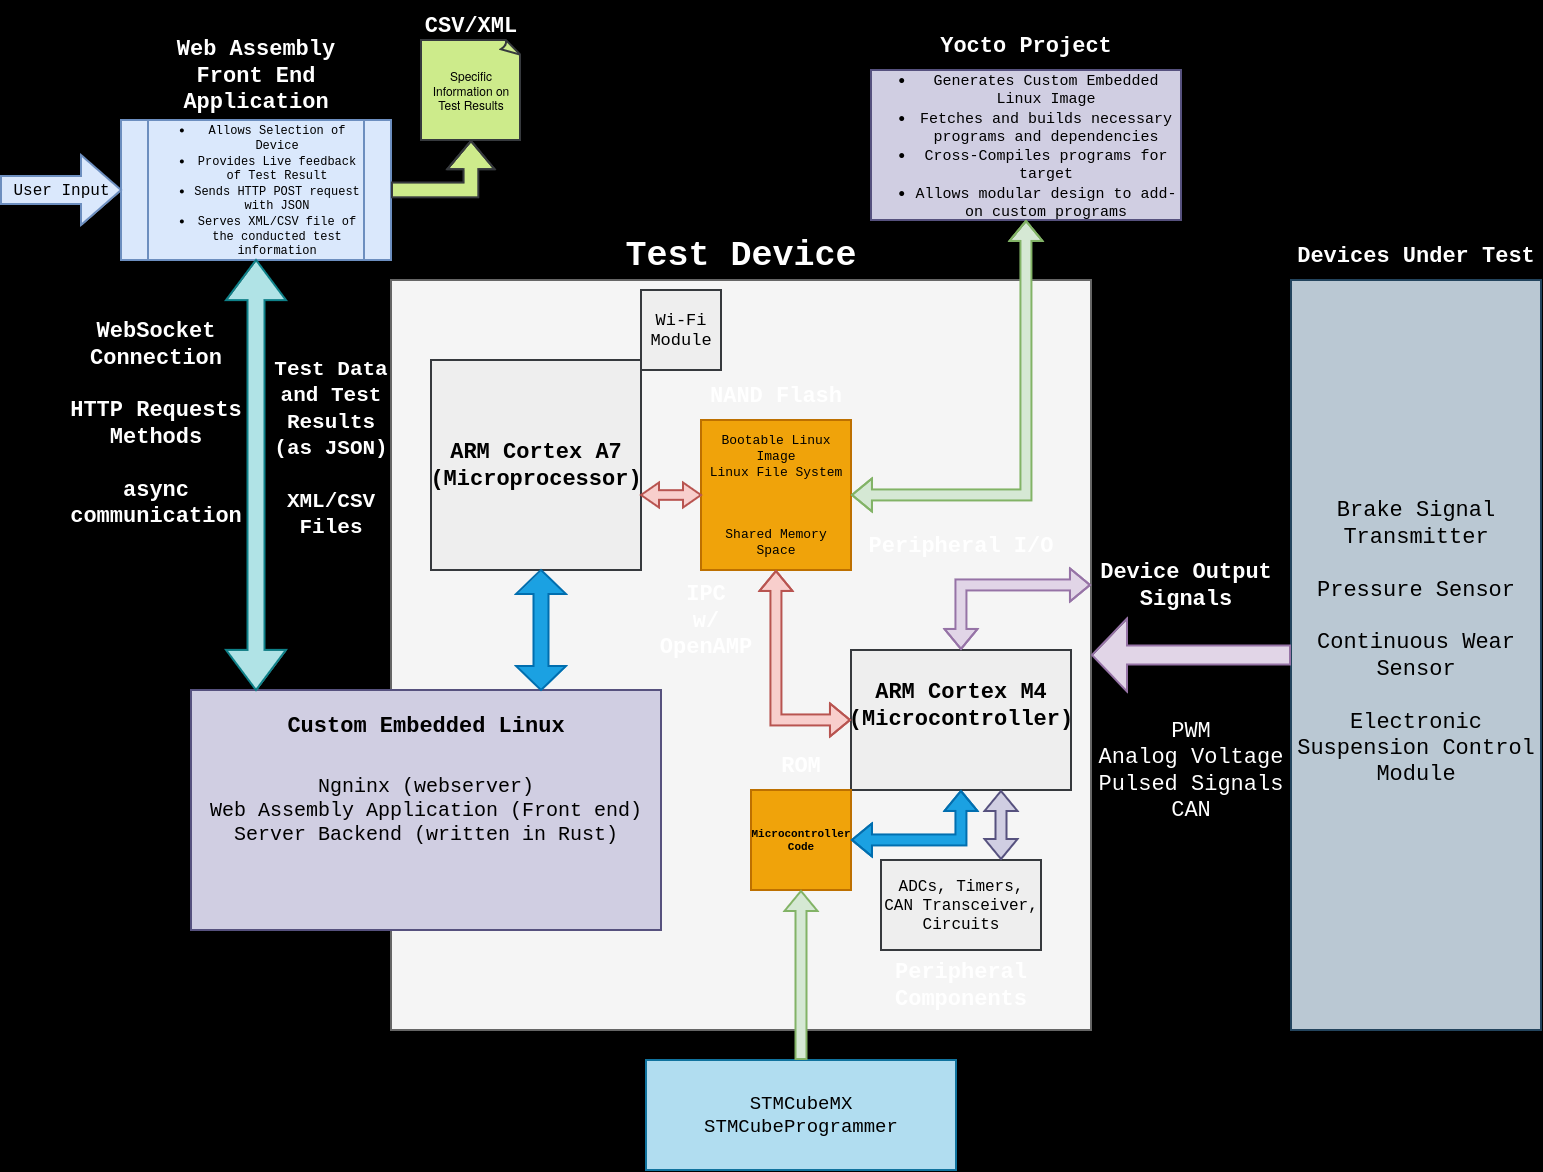

The diagram above was exported from draw.io. Its source (the exported page's mxGraphModel, read from the mxfile embedded in the PNG):
<mxGraphModel dx="2595" dy="1445" grid="1" gridSize="10" guides="1" tooltips="1" connect="1" arrows="1" fold="1" page="1" pageScale="1" pageWidth="1600" pageHeight="1200" background="#000000" math="0" shadow="0">
  <root>
    <mxCell id="0" />
    <mxCell id="1" parent="0" />
    <mxCell id="RQCWcejDw2V3bfCDH09q-1" value="" style="rounded=0;whiteSpace=wrap;html=1;direction=south;fontFamily=Courier New;fontSize=22;labelBackgroundColor=none;strokeWidth=2;" parent="1" vertex="1">
      <mxGeometry x="1300" y="290" width="250" height="750" as="geometry" />
    </mxCell>
    <mxCell id="RQCWcejDw2V3bfCDH09q-246" value="Devices Under Test" style="text;html=1;align=center;verticalAlign=middle;whiteSpace=wrap;rounded=0;fontFamily=Courier New;fontSize=22;fontStyle=1;labelBackgroundColor=none;strokeWidth=2;fontColor=#ffffff;" parent="1" vertex="1">
      <mxGeometry x="1300" y="240" width="250" height="50" as="geometry" />
    </mxCell>
    <mxCell id="RQCWcejDw2V3bfCDH09q-247" value="Brake Signal Transmitter&lt;br style=&quot;font-size: 22px;&quot;&gt;&lt;br style=&quot;font-size: 22px;&quot;&gt;Pressure Sensor&lt;br style=&quot;font-size: 22px;&quot;&gt;&lt;br style=&quot;font-size: 22px;&quot;&gt;Continuous Wear Sensor&lt;br style=&quot;font-size: 22px;&quot;&gt;&lt;br style=&quot;font-size: 22px;&quot;&gt;Electronic Suspension Control Module&lt;div style=&quot;font-size: 22px;&quot;&gt;&lt;br style=&quot;font-size: 22px;&quot;&gt;&lt;/div&gt;" style="text;html=1;align=center;verticalAlign=middle;whiteSpace=wrap;rounded=0;fontFamily=Courier New;fontSize=22;labelBackgroundColor=none;strokeWidth=2;strokeColor=#23445d;fillColor=#bac8d3;fontColor=#000000;" parent="1" vertex="1">
      <mxGeometry x="1300" y="290" width="250" height="750" as="geometry" />
    </mxCell>
    <mxCell id="RQCWcejDw2V3bfCDH09q-259" value="" style="rounded=0;whiteSpace=wrap;html=1;labelBackgroundColor=none;strokeWidth=2;fillColor=#f5f5f5;strokeColor=#666666;gradientColor=none;" parent="1" vertex="1">
      <mxGeometry x="400" y="290" width="700" height="750" as="geometry" />
    </mxCell>
    <mxCell id="RQCWcejDw2V3bfCDH09q-263" value="Device Output Signals" style="text;html=1;align=center;verticalAlign=middle;whiteSpace=wrap;rounded=0;fontFamily=Courier New;fontSize=22;fontStyle=1;labelBackgroundColor=none;strokeWidth=2;fontColor=#ffffff;" parent="1" vertex="1">
      <mxGeometry x="1100" y="570" width="190" height="50" as="geometry" />
    </mxCell>
    <mxCell id="RQCWcejDw2V3bfCDH09q-264" value="PWM&lt;br&gt;Analog Voltage&lt;br&gt;Pulsed Signals&lt;br&gt;CAN" style="text;html=1;align=center;verticalAlign=middle;whiteSpace=wrap;rounded=0;fontFamily=Courier New;fontSize=22;labelBackgroundColor=none;strokeWidth=2;fontColor=#ffffff;" parent="1" vertex="1">
      <mxGeometry x="1100" y="690" width="200" height="180" as="geometry" />
    </mxCell>
    <mxCell id="RQCWcejDw2V3bfCDH09q-266" value="Test Device" style="text;html=1;align=center;verticalAlign=middle;whiteSpace=wrap;rounded=0;fontFamily=Courier New;fontSize=35;fontStyle=1;labelBackgroundColor=none;strokeWidth=2;fontColor=#ffffff;" parent="1" vertex="1">
      <mxGeometry x="400" y="240" width="700" height="50" as="geometry" />
    </mxCell>
    <mxCell id="RQCWcejDw2V3bfCDH09q-267" value="" style="rounded=0;whiteSpace=wrap;html=1;labelBackgroundColor=none;strokeWidth=2;strokeColor=#36393d;fillColor=#eeeeee;" parent="1" vertex="1">
      <mxGeometry x="860" y="660" width="220" height="140" as="geometry" />
    </mxCell>
    <mxCell id="RQCWcejDw2V3bfCDH09q-269" value="ARM Cortex M4&lt;br&gt;(Microcontroller)" style="text;html=1;align=center;verticalAlign=middle;whiteSpace=wrap;rounded=0;fontFamily=Courier New;fontSize=22;fontStyle=1;labelBackgroundColor=none;strokeWidth=2;fontColor=#000000;" parent="1" vertex="1">
      <mxGeometry x="860" y="690" width="220" height="50" as="geometry" />
    </mxCell>
    <mxCell id="RQCWcejDw2V3bfCDH09q-270" value="&lt;font style=&quot;font-size: 16px;&quot;&gt;ADCs, Timers, CAN Transceiver,&lt;br&gt;Circuits&lt;br&gt;&lt;/font&gt;" style="rounded=0;whiteSpace=wrap;html=1;fontFamily=Courier New;labelBackgroundColor=none;strokeWidth=2;strokeColor=#36393d;fillColor=#eeeeee;fontColor=#000000;" parent="1" vertex="1">
      <mxGeometry x="890" y="870" width="160" height="90" as="geometry" />
    </mxCell>
    <mxCell id="RQCWcejDw2V3bfCDH09q-271" value="" style="shape=flexArrow;endArrow=classic;startArrow=classic;html=1;rounded=0;entryX=0.5;entryY=1;entryDx=0;entryDy=0;exitX=0.5;exitY=0;exitDx=0;exitDy=0;fontColor=default;labelBackgroundColor=none;strokeWidth=2;fillColor=#d0cee2;strokeColor=#56517e;" parent="1" edge="1">
      <mxGeometry width="100" height="100" relative="1" as="geometry">
        <mxPoint x="1010" y="870" as="sourcePoint" />
        <mxPoint x="1010" y="800" as="targetPoint" />
      </mxGeometry>
    </mxCell>
    <mxCell id="RQCWcejDw2V3bfCDH09q-272" value="Peripheral Components" style="text;html=1;align=center;verticalAlign=middle;whiteSpace=wrap;rounded=0;fontFamily=Courier New;fontSize=22;fontStyle=1;direction=west;labelBackgroundColor=none;strokeWidth=2;fontColor=#ffffff;" parent="1" vertex="1">
      <mxGeometry x="890" y="970" width="160" height="50" as="geometry" />
    </mxCell>
    <mxCell id="RQCWcejDw2V3bfCDH09q-278" value="&lt;font style=&quot;font-size: 11px;&quot;&gt;&lt;b&gt;Microcontroller&lt;br&gt;Code&lt;/b&gt;&lt;/font&gt;" style="whiteSpace=wrap;html=1;aspect=fixed;fontSize=10;fontFamily=Courier New;labelBackgroundColor=none;strokeWidth=2;strokeColor=#BD7000;fillColor=#f0a30a;fontColor=#000000;" parent="1" vertex="1">
      <mxGeometry x="760" y="800" width="100" height="100" as="geometry" />
    </mxCell>
    <mxCell id="RQCWcejDw2V3bfCDH09q-279" value="ROM" style="text;html=1;align=center;verticalAlign=middle;whiteSpace=wrap;rounded=0;fontFamily=Courier New;fontSize=22;fontStyle=1;direction=west;labelBackgroundColor=none;strokeWidth=2;fontColor=#ffffff;" parent="1" vertex="1">
      <mxGeometry x="760" y="750" width="100" height="50" as="geometry" />
    </mxCell>
    <mxCell id="RQCWcejDw2V3bfCDH09q-282" value="" style="whiteSpace=wrap;html=1;aspect=fixed;labelBackgroundColor=none;strokeWidth=2;strokeColor=#36393d;fillColor=#eeeeee;" parent="1" vertex="1">
      <mxGeometry x="440" y="370" width="210" height="210" as="geometry" />
    </mxCell>
    <mxCell id="RQCWcejDw2V3bfCDH09q-283" value="ARM Cortex A7&lt;br&gt;(Microprocessor)" style="text;html=1;align=center;verticalAlign=middle;whiteSpace=wrap;rounded=0;fontFamily=Courier New;fontSize=22;fontStyle=1;labelBackgroundColor=none;strokeWidth=2;fontColor=#000000;" parent="1" vertex="1">
      <mxGeometry x="445" y="450" width="200" height="50" as="geometry" />
    </mxCell>
    <mxCell id="RQCWcejDw2V3bfCDH09q-286" value="&lt;font face=&quot;Courier New&quot; style=&quot;font-size: 20px;&quot;&gt;Ngninx (webserver)&lt;br&gt;Web Assembly Application (Front end)&lt;br&gt;Server Backend (written in Rust)&lt;br&gt;&lt;/font&gt;" style="rounded=0;whiteSpace=wrap;html=1;labelBackgroundColor=none;strokeWidth=2;strokeColor=#56517e;fillColor=#d0cee2;fontColor=#000000;" parent="1" vertex="1">
      <mxGeometry x="200" y="700" width="470" height="240" as="geometry" />
    </mxCell>
    <mxCell id="RQCWcejDw2V3bfCDH09q-288" value="" style="shape=doubleArrow;whiteSpace=wrap;html=1;direction=south;labelBackgroundColor=none;strokeWidth=2;fillColor=#1ba1e2;strokeColor=#006EAF;fontColor=#ffffff;" parent="1" vertex="1">
      <mxGeometry x="525" y="580" width="50" height="120" as="geometry" />
    </mxCell>
    <mxCell id="RQCWcejDw2V3bfCDH09q-289" value="Custom Embedded Linux" style="text;html=1;align=center;verticalAlign=middle;whiteSpace=wrap;rounded=0;fontFamily=Courier New;fontSize=22;fontStyle=1;labelBackgroundColor=none;direction=west;strokeWidth=2;fontColor=#000000;" parent="1" vertex="1">
      <mxGeometry x="200" y="710" width="470" height="50" as="geometry" />
    </mxCell>
    <mxCell id="RQCWcejDw2V3bfCDH09q-294" value="Wi-Fi&lt;br style=&quot;font-size: 17px;&quot;&gt;Module" style="whiteSpace=wrap;html=1;aspect=fixed;fontFamily=Courier New;fontSize=17;labelBackgroundColor=none;strokeWidth=2;strokeColor=#36393d;fillColor=#eeeeee;fontColor=#000000;" parent="1" vertex="1">
      <mxGeometry x="650" y="300" width="80" height="80" as="geometry" />
    </mxCell>
    <mxCell id="RQCWcejDw2V3bfCDH09q-295" value="Bootable Linux Image&lt;br style=&quot;font-size: 13px;&quot;&gt;Linux File System&lt;br style=&quot;font-size: 13px;&quot;&gt;&lt;br style=&quot;font-size: 13px;&quot;&gt;&lt;br style=&quot;font-size: 13px;&quot;&gt;&lt;br style=&quot;font-size: 13px;&quot;&gt;Shared Memory Space" style="whiteSpace=wrap;html=1;aspect=fixed;fontFamily=Courier New;fontSize=13;labelBackgroundColor=none;strokeWidth=2;strokeColor=#BD7000;fillColor=#f0a30a;fontColor=#000000;" parent="1" vertex="1">
      <mxGeometry x="710" y="430" width="150" height="150" as="geometry" />
    </mxCell>
    <mxCell id="RQCWcejDw2V3bfCDH09q-296" value="NAND Flash" style="text;html=1;align=center;verticalAlign=middle;whiteSpace=wrap;rounded=0;fontFamily=Courier New;fontSize=22;fontStyle=1;labelBackgroundColor=none;strokeWidth=2;fontColor=#ffffff;" parent="1" vertex="1">
      <mxGeometry x="710" y="380" width="150" height="50" as="geometry" />
    </mxCell>
    <mxCell id="RQCWcejDw2V3bfCDH09q-297" value="" style="shape=doubleArrow;whiteSpace=wrap;html=1;arrowWidth=0.3828571428571377;arrowSize=0.3;labelBackgroundColor=none;strokeWidth=2;fillColor=#f8cecc;strokeColor=#b85450;" parent="1" vertex="1">
      <mxGeometry x="650" y="492.5" width="60" height="25" as="geometry" />
    </mxCell>
    <mxCell id="RQCWcejDw2V3bfCDH09q-299" value="" style="shape=flexArrow;endArrow=classic;startArrow=classic;html=1;rounded=0;entryX=0.5;entryY=1;entryDx=0;entryDy=0;exitX=0;exitY=0.5;exitDx=0;exitDy=0;fontColor=default;labelBackgroundColor=none;strokeWidth=2;strokeColor=#b85450;fillColor=#f8cecc;" parent="1" source="RQCWcejDw2V3bfCDH09q-267" target="RQCWcejDw2V3bfCDH09q-295" edge="1">
      <mxGeometry width="100" height="100" relative="1" as="geometry">
        <mxPoint x="600" y="660" as="sourcePoint" />
        <mxPoint x="700" y="560" as="targetPoint" />
        <Array as="points">
          <mxPoint x="785" y="730" />
        </Array>
      </mxGeometry>
    </mxCell>
    <mxCell id="RQCWcejDw2V3bfCDH09q-300" value="IPC&lt;div&gt;w/ OpenAMP&lt;br&gt;&lt;/div&gt;" style="text;html=1;align=center;verticalAlign=middle;whiteSpace=wrap;rounded=0;fontFamily=Courier New;fontSize=22;fontStyle=1;labelBackgroundColor=none;strokeWidth=2;fontColor=#FFFFFF;" parent="1" vertex="1">
      <mxGeometry x="650" y="580" width="130" height="100" as="geometry" />
    </mxCell>
    <mxCell id="RQCWcejDw2V3bfCDH09q-301" value="&lt;ul style=&quot;font-size: 15px;&quot;&gt;&lt;li&gt;&lt;font style=&quot;font-size: 15px;&quot;&gt;Generates Custom Embedded Linux Image&lt;/font&gt;&lt;/li&gt;&lt;li&gt;&lt;font style=&quot;font-size: 15px;&quot;&gt;Fetches and builds necessary programs and dependencies&lt;br&gt;&lt;/font&gt;&lt;/li&gt;&lt;li&gt;&lt;font style=&quot;font-size: 15px;&quot;&gt;Cross-Compiles programs for target&lt;/font&gt;&lt;/li&gt;&lt;li&gt;&lt;font style=&quot;font-size: 15px;&quot;&gt;Allows modular design to add-on custom programs&lt;br&gt;&lt;/font&gt;&lt;/li&gt;&lt;/ul&gt;" style="rounded=0;whiteSpace=wrap;html=1;fontFamily=Courier New;labelBackgroundColor=none;strokeWidth=2;strokeColor=#56517e;fillColor=#d0cee2;fontColor=#000000;" parent="1" vertex="1">
      <mxGeometry x="880" y="80" width="310" height="150" as="geometry" />
    </mxCell>
    <mxCell id="RQCWcejDw2V3bfCDH09q-304" value="Yocto Project" style="text;html=1;align=center;verticalAlign=middle;whiteSpace=wrap;rounded=0;fontFamily=Courier New;fontSize=22;fontStyle=1;labelBackgroundColor=none;strokeWidth=2;fontColor=#ffffff;" parent="1" vertex="1">
      <mxGeometry x="880" y="30" width="310" height="50" as="geometry" />
    </mxCell>
    <mxCell id="RQCWcejDw2V3bfCDH09q-305" value="" style="shape=flexArrow;endArrow=classic;startArrow=classic;html=1;rounded=0;entryX=0.5;entryY=1;entryDx=0;entryDy=0;exitX=1;exitY=0.5;exitDx=0;exitDy=0;labelBackgroundColor=default;fontColor=#FFFFFF;strokeWidth=2;fillColor=#d5e8d4;strokeColor=#82b366;" parent="1" source="RQCWcejDw2V3bfCDH09q-295" target="RQCWcejDw2V3bfCDH09q-301" edge="1">
      <mxGeometry width="100" height="100" relative="1" as="geometry">
        <mxPoint x="910" y="590" as="sourcePoint" />
        <mxPoint x="1010" y="490" as="targetPoint" />
        <Array as="points">
          <mxPoint x="1035" y="505" />
        </Array>
      </mxGeometry>
    </mxCell>
    <mxCell id="RQCWcejDw2V3bfCDH09q-306" value="&lt;ul style=&quot;font-size: 12px;&quot;&gt;&lt;li style=&quot;font-size: 12px;&quot;&gt;Allows Selection of Device&lt;/li&gt;&lt;li style=&quot;font-size: 12px;&quot;&gt;Provides Live feedback of Test Result&lt;/li&gt;&lt;li style=&quot;font-size: 12px;&quot;&gt;Sends HTTP POST request&lt;br style=&quot;font-size: 12px;&quot;&gt;with JSON&lt;br style=&quot;font-size: 12px;&quot;&gt;&lt;/li&gt;&lt;li style=&quot;font-size: 12px;&quot;&gt;Serves XML/CSV file of the conducted test information&lt;br style=&quot;font-size: 12px;&quot;&gt;&lt;/li&gt;&lt;/ul&gt;" style="shape=process;whiteSpace=wrap;html=1;backgroundOutline=1;fontFamily=Courier New;fontSize=12;fontStyle=0;labelBackgroundColor=none;strokeWidth=2;strokeColor=#6c8ebf;fillColor=#dae8fc;gradientColor=none;fontColor=#000000;" parent="1" vertex="1">
      <mxGeometry x="130" y="130" width="270" height="140" as="geometry" />
    </mxCell>
    <mxCell id="RQCWcejDw2V3bfCDH09q-307" value="Web Assembly&lt;br&gt;Front End Application" style="text;html=1;align=center;verticalAlign=middle;whiteSpace=wrap;rounded=0;fontFamily=Courier New;fontSize=22;fontStyle=1;labelBackgroundColor=none;strokeWidth=2;fontColor=#ffffff;" parent="1" vertex="1">
      <mxGeometry x="130" y="40" width="270" height="90" as="geometry" />
    </mxCell>
    <mxCell id="RQCWcejDw2V3bfCDH09q-308" value="User Input" style="html=1;shadow=0;dashed=0;align=center;verticalAlign=middle;shape=mxgraph.arrows2.arrow;dy=0.6;dx=40;direction=east;notch=0;fontFamily=Courier New;fontSize=16;labelBackgroundColor=none;strokeWidth=2;fillColor=#dae8fc;strokeColor=#6c8ebf;gradientColor=none;fontColor=#000000;" parent="1" vertex="1">
      <mxGeometry x="10" y="165" width="120" height="70" as="geometry" />
    </mxCell>
    <mxCell id="RQCWcejDw2V3bfCDH09q-310" value="" style="shape=doubleArrow;whiteSpace=wrap;html=1;direction=south;arrowWidth=0.28333333333333904;arrowSize=0.09325396825396816;labelBackgroundColor=none;strokeWidth=2;fillColor=#b0e3e6;strokeColor=#0e8088;" parent="1" vertex="1">
      <mxGeometry x="235" y="270" width="60" height="430" as="geometry" />
    </mxCell>
    <mxCell id="RQCWcejDw2V3bfCDH09q-312" value="WebSocket&lt;br&gt;Connection&lt;br&gt;&lt;br&gt;HTTP Requests Methods&lt;br&gt;&lt;br&gt;async communication" style="text;html=1;align=center;verticalAlign=middle;whiteSpace=wrap;rounded=0;fontFamily=Courier New;fontSize=22;fontStyle=1;labelBackgroundColor=none;strokeWidth=2;fontColor=#ffffff;" parent="1" vertex="1">
      <mxGeometry x="80" y="315" width="170" height="235" as="geometry" />
    </mxCell>
    <mxCell id="RQCWcejDw2V3bfCDH09q-313" value="&lt;font style=&quot;font-size: 21px;&quot;&gt; Test Data and Test Results (as JSON)&lt;br&gt;&lt;br&gt;XML/CSV&lt;br&gt;Files&lt;/font&gt;&lt;div style=&quot;font-size: 21px;&quot;&gt;&lt;font style=&quot;font-size: 21px;&quot;&gt;&lt;br&gt;&lt;/font&gt;&lt;/div&gt;" style="text;html=1;align=center;verticalAlign=middle;whiteSpace=wrap;rounded=0;fontFamily=Courier New;fontSize=22;fontStyle=1;labelBackgroundColor=none;strokeWidth=2;fontColor=#ffffff;" parent="1" vertex="1">
      <mxGeometry x="280" y="280" width="120" height="380" as="geometry" />
    </mxCell>
    <mxCell id="RQCWcejDw2V3bfCDH09q-315" value="" style="shape=flexArrow;endArrow=classic;html=1;rounded=0;exitX=1;exitY=0.5;exitDx=0;exitDy=0;endWidth=30.52154195011338;endSize=8.745238095238093;width=13.809523809523808;entryX=0.5;entryY=1;entryDx=0;entryDy=0;entryPerimeter=0;fontColor=#FFFFFF;labelBackgroundColor=none;strokeWidth=2;fillColor=#cdeb8b;strokeColor=#36393d;" parent="1" source="RQCWcejDw2V3bfCDH09q-306" target="RQCWcejDw2V3bfCDH09q-318" edge="1">
      <mxGeometry width="50" height="50" relative="1" as="geometry">
        <mxPoint x="480" y="320" as="sourcePoint" />
        <mxPoint x="560" y="200" as="targetPoint" />
        <Array as="points">
          <mxPoint x="480" y="200" />
        </Array>
      </mxGeometry>
    </mxCell>
    <mxCell id="RQCWcejDw2V3bfCDH09q-318" value="Specific Information on Test Results" style="whiteSpace=wrap;html=1;shape=mxgraph.basic.document;labelBackgroundColor=none;strokeWidth=2;strokeColor=#36393d;fillColor=#cdeb8b;fontColor=#000000;" parent="1" vertex="1">
      <mxGeometry x="430" y="50" width="100" height="100" as="geometry" />
    </mxCell>
    <mxCell id="RQCWcejDw2V3bfCDH09q-319" value="CSV/XML" style="text;html=1;align=center;verticalAlign=middle;whiteSpace=wrap;rounded=0;fontFamily=Courier New;fontSize=22;fontStyle=1;direction=west;labelBackgroundColor=none;strokeWidth=2;fontColor=#ffffff;" parent="1" vertex="1">
      <mxGeometry x="430" y="10" width="100" height="50" as="geometry" />
    </mxCell>
    <mxCell id="RQCWcejDw2V3bfCDH09q-322" value="STMCubeMX&lt;br style=&quot;font-size: 19px;&quot;&gt;STMCubeProgrammer" style="rounded=0;whiteSpace=wrap;html=1;fontSize=19;fontFamily=Courier New;strokeWidth=2;strokeColor=#10739e;fillColor=#b1ddf0;fontColor=#000000;" parent="1" vertex="1">
      <mxGeometry x="655" y="1070" width="310" height="110" as="geometry" />
    </mxCell>
    <mxCell id="RQCWcejDw2V3bfCDH09q-325" value="" style="shape=flexArrow;endArrow=classic;html=1;rounded=0;entryX=0.5;entryY=1;entryDx=0;entryDy=0;strokeWidth=2;exitX=0.5;exitY=0;exitDx=0;exitDy=0;fillColor=#d5e8d4;strokeColor=#82b366;fontColor=#FFFFFF;" parent="1" source="RQCWcejDw2V3bfCDH09q-322" target="RQCWcejDw2V3bfCDH09q-278" edge="1">
      <mxGeometry width="50" height="50" relative="1" as="geometry">
        <mxPoint x="810" y="1040" as="sourcePoint" />
        <mxPoint x="900" y="930" as="targetPoint" />
      </mxGeometry>
    </mxCell>
    <mxCell id="RQCWcejDw2V3bfCDH09q-328" value="Peripheral I/O" style="text;html=1;align=center;verticalAlign=middle;whiteSpace=wrap;rounded=0;fontFamily=Courier New;fontSize=22;fontStyle=1;labelBackgroundColor=none;strokeWidth=2;fontColor=#ffffff;" parent="1" vertex="1">
      <mxGeometry x="870" y="530" width="200" height="50" as="geometry" />
    </mxCell>
    <mxCell id="-sU2LxYIiyNYjRD6zavG-1" value="" style="shape=flexArrow;endArrow=classic;html=1;rounded=0;exitX=0;exitY=0.5;exitDx=0;exitDy=0;entryX=1;entryY=0.5;entryDx=0;entryDy=0;width=18;endSize=11;endWidth=52;fillColor=#e1d5e7;strokeWidth=2;strokeColor=#9673a6;fontColor=#FFFFFF;" edge="1" parent="1" source="RQCWcejDw2V3bfCDH09q-247" target="RQCWcejDw2V3bfCDH09q-259">
      <mxGeometry width="50" height="50" relative="1" as="geometry">
        <mxPoint x="1160" y="680" as="sourcePoint" />
        <mxPoint x="1210" y="630" as="targetPoint" />
      </mxGeometry>
    </mxCell>
    <mxCell id="-sU2LxYIiyNYjRD6zavG-2" value="" style="shape=flexArrow;endArrow=classic;startArrow=classic;html=1;rounded=0;exitX=0.5;exitY=0;exitDx=0;exitDy=0;entryX=0;entryY=0.5;entryDx=0;entryDy=0;strokeWidth=2;fontColor=#ffffff;labelBackgroundColor=#000000;fillColor=#e1d5e7;strokeColor=#9673a6;" edge="1" parent="1" source="RQCWcejDw2V3bfCDH09q-267" target="RQCWcejDw2V3bfCDH09q-263">
      <mxGeometry width="100" height="100" relative="1" as="geometry">
        <mxPoint x="930" y="660" as="sourcePoint" />
        <mxPoint x="1030" y="560" as="targetPoint" />
        <Array as="points">
          <mxPoint x="970" y="595" />
        </Array>
      </mxGeometry>
    </mxCell>
    <mxCell id="-sU2LxYIiyNYjRD6zavG-3" value="" style="shape=flexArrow;endArrow=classic;startArrow=classic;html=1;rounded=0;exitX=1;exitY=0.5;exitDx=0;exitDy=0;entryX=0.5;entryY=1;entryDx=0;entryDy=0;strokeWidth=2;fontColor=#ffffff;labelBackgroundColor=#000000;fillColor=#1ba1e2;strokeColor=#006EAF;" edge="1" parent="1" source="RQCWcejDw2V3bfCDH09q-278" target="RQCWcejDw2V3bfCDH09q-267">
      <mxGeometry width="100" height="100" relative="1" as="geometry">
        <mxPoint x="940" y="885" as="sourcePoint" />
        <mxPoint x="1070" y="820" as="targetPoint" />
        <Array as="points">
          <mxPoint x="970" y="850" />
        </Array>
      </mxGeometry>
    </mxCell>
  </root>
</mxGraphModel>